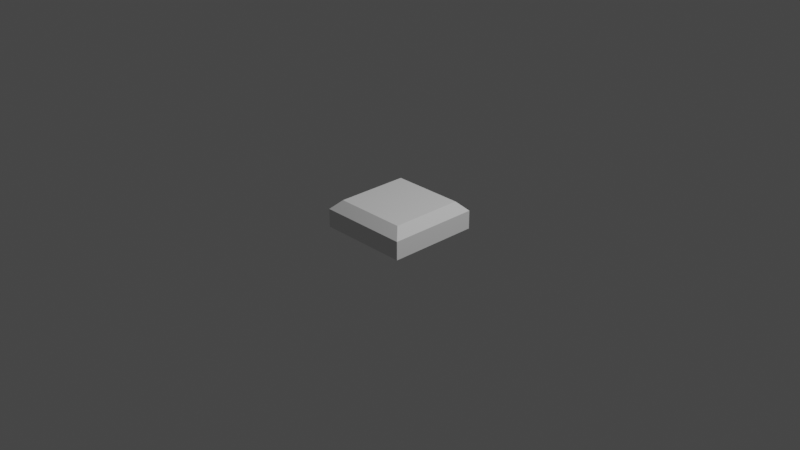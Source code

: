 # Source: SODHiddenMatchMeshes.blend  (saved by Blender 2.80.75; exported with 4.5.12 LTS)
import bpy
from mathutils import Matrix  # noqa: F401  (used for matrix-valued properties, if any)

bpy.ops.wm.read_factory_settings(use_empty=True)
scene = bpy.context.scene
scene.name = 'Scene'

# ---- collections
col_collection = bpy.data.collections.new('Collection'); scene.collection.children.link(col_collection)

# ---- world
world_world = bpy.data.worlds.new('World'); scene.world = world_world
world_world.use_nodes = True; world_world.node_tree.nodes.clear()
_N = world_world.node_tree.nodes; _L = world_world.node_tree.links
n0 = _N.new('ShaderNodeOutputWorld'); n0.name = 'World Output'; n0.location = (300, 300)
n1 = _N.new('ShaderNodeBackground'); n1.name = 'Background'; n1.location = (10, 300)
n1.inputs[0].default_value = (0.05088, 0.05088, 0.05088, 1.0)
_L.new(n1.outputs[0], n0.inputs[0])
n0.is_active_output = True
world_world.color = (0.05088, 0.05088, 0.05088)
world_world.use_sun_shadow = False
world_world.sun_shadow_jitter_overblur = 0.0

# ---- cameras
cam_camera = bpy.data.cameras.new('Camera')
cam_camera.clip_end = 100.0
cam_camera.ortho_scale = 7.314

# ---- lights
light_light = bpy.data.lights.new('Light', 'POINT')
light_light.transmission_factor = 0.0
light_light.energy = 1000.0
light_light.shadow_soft_size = 0.1
light_light.shadow_maximum_resolution = 0.006
light_light.use_absolute_resolution = True

# ---- meshes
me_plane = bpy.data.meshes.new('Plane')
me_plane.from_pydata([(-0.5, -0.5, -0.1), (0.5, -0.5, -0.1), (-0.5, 0.5, -0.1), (0.5, 0.5, -0.1), (-0.4, -0.4, 0.2), (0.4, -0.4, 0.2), (-0.4, 0.4, 0.2), (0.4, 0.4, 0.2), (-0.5, 0.5, 0.1), (-0.5, -0.5, 0.1), (0.5, -0.5, 0.1), (0.5, 0.5, 0.1)], [], [(0, 2, 3, 1), (4, 5, 7, 6), (1, 3, 11, 10), (2, 0, 9, 8), (3, 2, 8, 11), (0, 1, 10, 9), (4, 6, 8, 9), (5, 4, 9, 10), (7, 5, 10, 11), (6, 7, 11, 8)])
_uv = me_plane.uv_layers.new(name='UVMap')
_uv.uv.foreach_set('vector', [0.0, 0.0, 0.0, 1.0, 1.0, 1.0, 1.0, 0.0, 0.1, 0.1, 0.9, 0.1, 0.9, 0.9, 0.1, 0.9, 1.0, 0.0, 1.0, 1.0, 1.0, 1.0, 1.0, 0.0, 0.0, 1.0, 0.0, 0.0, 0.0, 0.0, 0.0, 1.0, 1.0, 1.0, 0.0, 1.0, 0.0, 1.0, 1.0, 1.0, 0.0, 0.0, 1.0, 0.0, 1.0, 0.0, 0.0, 0.0, 0.1, 0.1, 0.1, 0.9, 0.0, 1.0, 0.0, 0.0, 0.9, 0.1, 0.1, 0.1, 0.0, 0.0, 1.0, 0.0, 0.9, 0.9, 0.9, 0.1, 1.0, 0.0, 1.0, 1.0, 0.1, 0.9, 0.9, 0.9, 1.0, 1.0, 0.0, 1.0])
me_plane.use_remesh_preserve_volume = False
me_plane.use_remesh_preserve_attributes = False
me_plane.use_mirror_vertex_groups = False
me_plane.update()

# ---- objects
ob_light = bpy.data.objects.new('Light', light_light)
ob_camera = bpy.data.objects.new('Camera', cam_camera)
ob_plane = bpy.data.objects.new('Plane', me_plane)

# ---- transforms, parenting, visibility, modifiers, constraints
ob_light.location = (4.076, 1.005, 5.904)
ob_light.rotation_euler = (0.6503, 0.05522, 1.866)
ob_light.lock_rotations_4d = False
ob_light.empty_display_type = 'ARROWS'
ob_light.color = (0.0, 0.0, 0.0, 0.0)
ob_light.lineart.crease_threshold = 0.0
ob_camera.location = (7.359, -6.926, 4.958)
ob_camera.rotation_euler = (1.109, 0.0, 0.8149)
ob_camera.lock_rotations_4d = False
ob_camera.empty_display_type = 'ARROWS'
ob_camera.color = (0.0, 0.0, 0.0, 0.0)
ob_camera.display_type = 'WIRE'
ob_camera.lineart.crease_threshold = 0.0
ob_plane.location = (0.0, 0.0, 0.0)
ob_plane.lineart.crease_threshold = 0.0

# ---- collection membership
col_collection.objects.link(ob_light)
col_collection.objects.link(ob_camera)
col_collection.objects.link(ob_plane)

# ---- scene / render settings (as saved in the file)
scene.camera = ob_camera
scene.frame_start = 1; scene.frame_end = 250; scene.frame_set(1)
scene.render.engine = 'BLENDER_EEVEE_NEXT'
scene.cycles.use_denoising = False
scene.cycles.samples = 128
scene.cycles.sampling_pattern = 'TABULATED_SOBOL'
scene.cycles.use_adaptive_sampling = False
scene.cycles.use_light_tree = False
scene.view_settings.view_transform = 'Filmic'
bpy.context.view_layer.update()
